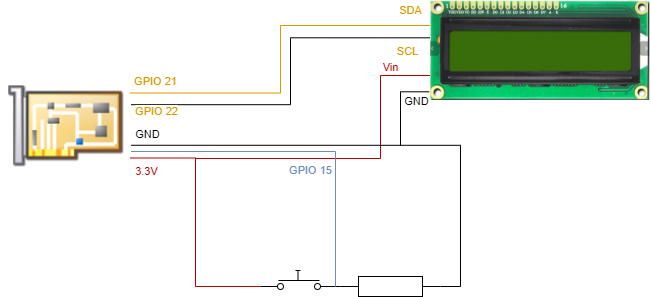

The diagram above was exported from draw.io. Its source (the exported page's mxGraphModel, read from the mxfile embedded in the PNG):
<mxGraphModel dx="982" dy="550" grid="1" gridSize="10" guides="1" tooltips="1" connect="1" arrows="1" fold="1" page="1" pageScale="1" pageWidth="827" pageHeight="1169" math="0" shadow="0">
  <root>
    <mxCell id="0" />
    <mxCell id="1" parent="0" />
    <mxCell id="Bh4P351HW7QxoB8BkZGy-16" style="edgeStyle=orthogonalEdgeStyle;rounded=0;orthogonalLoop=1;jettySize=auto;html=1;exitX=1;exitY=0.25;exitDx=0;exitDy=0;entryX=0;entryY=0.25;entryDx=0;entryDy=0;endArrow=none;endFill=0;fillColor=#ffe6cc;strokeColor=#d79b00;" edge="1" parent="1" source="Bh4P351HW7QxoB8BkZGy-1" target="Bh4P351HW7QxoB8BkZGy-2">
      <mxGeometry relative="1" as="geometry" />
    </mxCell>
    <mxCell id="Bh4P351HW7QxoB8BkZGy-17" value="GPIO 21" style="edgeLabel;html=1;align=center;verticalAlign=middle;resizable=0;points=[];fontColor=#D79B00;" vertex="1" connectable="0" parent="Bh4P351HW7QxoB8BkZGy-16">
      <mxGeometry x="-0.8663" y="4" relative="1" as="geometry">
        <mxPoint y="-8" as="offset" />
      </mxGeometry>
    </mxCell>
    <mxCell id="Bh4P351HW7QxoB8BkZGy-18" value="SDA" style="edgeLabel;html=1;align=center;verticalAlign=middle;resizable=0;points=[];fontColor=#D79B00;" vertex="1" connectable="0" parent="Bh4P351HW7QxoB8BkZGy-16">
      <mxGeometry x="0.9223" y="4" relative="1" as="geometry">
        <mxPoint x="-6" y="-11" as="offset" />
      </mxGeometry>
    </mxCell>
    <mxCell id="Bh4P351HW7QxoB8BkZGy-1" value="" style="shape=image;html=1;verticalAlign=top;verticalLabelPosition=bottom;labelBackgroundColor=#ffffff;imageAspect=0;aspect=fixed;image=https://cdn1.iconfinder.com/data/icons/nuvola2/128x128/apps/kcmpci.png" vertex="1" parent="1">
      <mxGeometry x="60" y="270" width="130" height="130" as="geometry" />
    </mxCell>
    <mxCell id="Bh4P351HW7QxoB8BkZGy-19" style="edgeStyle=orthogonalEdgeStyle;rounded=0;orthogonalLoop=1;jettySize=auto;html=1;exitX=-0.003;exitY=0.373;exitDx=0;exitDy=0;entryX=1.004;entryY=0.34;entryDx=0;entryDy=0;entryPerimeter=0;fontColor=#D79B00;endArrow=none;endFill=0;exitPerimeter=0;" edge="1" parent="1" source="Bh4P351HW7QxoB8BkZGy-2" target="Bh4P351HW7QxoB8BkZGy-1">
      <mxGeometry relative="1" as="geometry">
        <Array as="points">
          <mxPoint x="350" y="247" />
          <mxPoint x="350" y="314" />
        </Array>
      </mxGeometry>
    </mxCell>
    <mxCell id="Bh4P351HW7QxoB8BkZGy-20" value="SCL" style="edgeLabel;html=1;align=center;verticalAlign=middle;resizable=0;points=[];fontColor=#D79B00;" vertex="1" connectable="0" parent="Bh4P351HW7QxoB8BkZGy-19">
      <mxGeometry x="-0.8786" y="-3" relative="1" as="geometry">
        <mxPoint y="16" as="offset" />
      </mxGeometry>
    </mxCell>
    <mxCell id="Bh4P351HW7QxoB8BkZGy-21" value="GPIO 22" style="edgeLabel;html=1;align=center;verticalAlign=middle;resizable=0;points=[];fontColor=#D79B00;" vertex="1" connectable="0" parent="Bh4P351HW7QxoB8BkZGy-19">
      <mxGeometry x="0.8654" y="-1" relative="1" as="geometry">
        <mxPoint y="8" as="offset" />
      </mxGeometry>
    </mxCell>
    <mxCell id="Bh4P351HW7QxoB8BkZGy-22" style="edgeStyle=orthogonalEdgeStyle;rounded=0;orthogonalLoop=1;jettySize=auto;html=1;exitX=0;exitY=0.75;exitDx=0;exitDy=0;fontColor=#D79B00;endArrow=none;endFill=0;fillColor=#e51400;strokeColor=#B20000;" edge="1" parent="1" source="Bh4P351HW7QxoB8BkZGy-2">
      <mxGeometry relative="1" as="geometry">
        <mxPoint x="255" y="368" as="targetPoint" />
        <Array as="points">
          <mxPoint x="440" y="285" />
          <mxPoint x="440" y="368" />
        </Array>
      </mxGeometry>
    </mxCell>
    <mxCell id="Bh4P351HW7QxoB8BkZGy-24" value="Vin" style="edgeLabel;html=1;align=center;verticalAlign=middle;resizable=0;points=[];fontColor=#B20000;" vertex="1" connectable="0" parent="Bh4P351HW7QxoB8BkZGy-22">
      <mxGeometry x="-0.9245" y="-1" relative="1" as="geometry">
        <mxPoint x="-28" y="-7" as="offset" />
      </mxGeometry>
    </mxCell>
    <mxCell id="Bh4P351HW7QxoB8BkZGy-23" style="edgeStyle=orthogonalEdgeStyle;rounded=0;orthogonalLoop=1;jettySize=auto;html=1;exitX=-0.006;exitY=0.913;exitDx=0;exitDy=0;fontColor=#D79B00;endArrow=none;endFill=0;exitPerimeter=0;" edge="1" parent="1" source="Bh4P351HW7QxoB8BkZGy-2">
      <mxGeometry relative="1" as="geometry">
        <mxPoint x="460" y="355" as="targetPoint" />
        <Array as="points">
          <mxPoint x="460" y="301" />
        </Array>
      </mxGeometry>
    </mxCell>
    <mxCell id="Bh4P351HW7QxoB8BkZGy-26" value="GND" style="edgeLabel;html=1;align=center;verticalAlign=middle;resizable=0;points=[];fontColor=#000000;" vertex="1" connectable="0" parent="Bh4P351HW7QxoB8BkZGy-23">
      <mxGeometry x="-0.7754" relative="1" as="geometry">
        <mxPoint x="-4" y="9" as="offset" />
      </mxGeometry>
    </mxCell>
    <mxCell id="Bh4P351HW7QxoB8BkZGy-2" value="" style="shape=image;verticalLabelPosition=bottom;labelBackgroundColor=#ffffff;verticalAlign=top;aspect=fixed;imageAspect=0;image=https://2.bp.blogspot.com/-2RywoglTPDA/WRnCAKzzkfI/AAAAAAAAD0A/F2BqYfEIQWMi0RdyDyA1Rdvcq9fyB_DdACLcB/s1600/lcd.png;" vertex="1" parent="1">
      <mxGeometry x="490" y="210" width="219.41" height="100" as="geometry" />
    </mxCell>
    <mxCell id="Bh4P351HW7QxoB8BkZGy-7" style="edgeStyle=orthogonalEdgeStyle;rounded=0;orthogonalLoop=1;jettySize=auto;html=1;exitX=0;exitY=0.84;exitDx=0;exitDy=0;exitPerimeter=0;entryX=1;entryY=0.75;entryDx=0;entryDy=0;endArrow=none;endFill=0;fillColor=#e51400;strokeColor=#B20000;" edge="1" parent="1" source="Bh4P351HW7QxoB8BkZGy-6" target="Bh4P351HW7QxoB8BkZGy-1">
      <mxGeometry relative="1" as="geometry" />
    </mxCell>
    <mxCell id="Bh4P351HW7QxoB8BkZGy-12" value="3.3V" style="edgeLabel;html=1;align=center;verticalAlign=middle;resizable=0;points=[];fontColor=#B20000;" vertex="1" connectable="0" parent="Bh4P351HW7QxoB8BkZGy-7">
      <mxGeometry x="0.8762" relative="1" as="geometry">
        <mxPoint y="13" as="offset" />
      </mxGeometry>
    </mxCell>
    <mxCell id="Bh4P351HW7QxoB8BkZGy-6" value="" style="pointerEvents=1;verticalLabelPosition=bottom;shadow=0;dashed=0;align=center;html=1;verticalAlign=top;shape=mxgraph.electrical.electro-mechanical.push_switch_no;" vertex="1" parent="1">
      <mxGeometry x="320" y="480" width="75" height="19" as="geometry" />
    </mxCell>
    <mxCell id="Bh4P351HW7QxoB8BkZGy-10" style="edgeStyle=orthogonalEdgeStyle;rounded=0;orthogonalLoop=1;jettySize=auto;html=1;exitX=0;exitY=0.5;exitDx=0;exitDy=0;exitPerimeter=0;endArrow=none;endFill=0;entryX=1;entryY=0.84;entryDx=0;entryDy=0;entryPerimeter=0;" edge="1" parent="1" source="Bh4P351HW7QxoB8BkZGy-9" target="Bh4P351HW7QxoB8BkZGy-6">
      <mxGeometry relative="1" as="geometry">
        <mxPoint x="410" y="490" as="targetPoint" />
      </mxGeometry>
    </mxCell>
    <mxCell id="Bh4P351HW7QxoB8BkZGy-11" style="edgeStyle=orthogonalEdgeStyle;rounded=0;orthogonalLoop=1;jettySize=auto;html=1;exitX=1;exitY=0.5;exitDx=0;exitDy=0;exitPerimeter=0;entryX=1.004;entryY=0.652;entryDx=0;entryDy=0;entryPerimeter=0;endArrow=none;endFill=0;" edge="1" parent="1" source="Bh4P351HW7QxoB8BkZGy-9" target="Bh4P351HW7QxoB8BkZGy-1">
      <mxGeometry relative="1" as="geometry" />
    </mxCell>
    <mxCell id="Bh4P351HW7QxoB8BkZGy-13" value="GND" style="edgeLabel;html=1;align=center;verticalAlign=middle;resizable=0;points=[];" vertex="1" connectable="0" parent="Bh4P351HW7QxoB8BkZGy-11">
      <mxGeometry x="0.9113" y="1" relative="1" as="geometry">
        <mxPoint x="-5" y="-12" as="offset" />
      </mxGeometry>
    </mxCell>
    <mxCell id="Bh4P351HW7QxoB8BkZGy-14" style="edgeStyle=orthogonalEdgeStyle;rounded=0;orthogonalLoop=1;jettySize=auto;html=1;exitX=1;exitY=0.84;exitDx=0;exitDy=0;exitPerimeter=0;entryX=1.004;entryY=0.7;entryDx=0;entryDy=0;entryPerimeter=0;endArrow=none;endFill=0;fillColor=#dae8fc;strokeColor=#6c8ebf;" edge="1" parent="1" source="Bh4P351HW7QxoB8BkZGy-6" target="Bh4P351HW7QxoB8BkZGy-1">
      <mxGeometry relative="1" as="geometry">
        <Array as="points">
          <mxPoint x="395" y="361" />
        </Array>
      </mxGeometry>
    </mxCell>
    <mxCell id="Bh4P351HW7QxoB8BkZGy-15" value="GPIO 15" style="edgeLabel;html=1;align=center;verticalAlign=middle;resizable=0;points=[];fontColor=#6C8EBF;" vertex="1" connectable="0" parent="Bh4P351HW7QxoB8BkZGy-14">
      <mxGeometry x="0.254" y="1" relative="1" as="geometry">
        <mxPoint x="53" y="18" as="offset" />
      </mxGeometry>
    </mxCell>
    <mxCell id="Bh4P351HW7QxoB8BkZGy-9" value="" style="pointerEvents=1;verticalLabelPosition=bottom;shadow=0;dashed=0;align=center;html=1;verticalAlign=top;shape=mxgraph.electrical.resistors.resistor_1;" vertex="1" parent="1">
      <mxGeometry x="400" y="486" width="100" height="20" as="geometry" />
    </mxCell>
  </root>
</mxGraphModel>